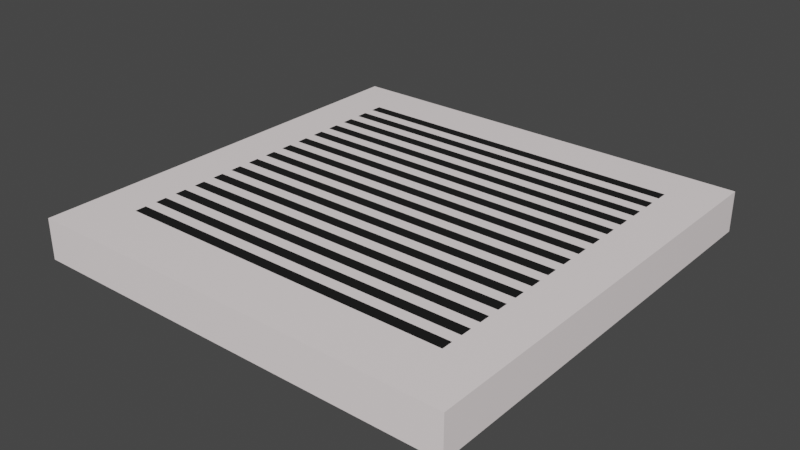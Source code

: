 # Source: floorTileGrill.blend  (saved by Blender 3.1.7; exported with 4.5.12 LTS)
import bpy
from mathutils import Matrix  # noqa: F401  (used for matrix-valued properties, if any)

bpy.ops.wm.read_factory_settings(use_empty=True)
scene = bpy.context.scene
scene.name = 'Scene'

# ---- collections
col_collection = bpy.data.collections.new('Collection'); scene.collection.children.link(col_collection)

# ---- materials (node trees are filled in below, after node groups)
mat_material = bpy.data.materials.new('Material')
mat_material.alpha_threshold = 0.0
mat_material.use_transparent_shadow = False
mat_material.line_color = (0.0, 0.0, 0.0, 1.0)
mat_material_001 = bpy.data.materials.new('Material.001')
mat_material_001.use_transparent_shadow = False

# ---- material node trees
mat_material.use_nodes = True; mat_material.node_tree.nodes.clear()
_N = mat_material.node_tree.nodes; _L = mat_material.node_tree.links
n0 = _N.new('ShaderNodeOutputMaterial'); n0.name = 'Material Output'; n0.location = (300, 300)
n1 = _N.new('ShaderNodeBsdfPrincipled'); n1.name = 'Principled BSDF'; n1.location = (10, 300)
n1.distribution = 'GGX'
n1.subsurface_method = 'RANDOM_WALK_SKIN'
n1.inputs[0].default_value = (1.0, 0.9114, 0.9114, 1.0)
n1.inputs[2].default_value = 0.4
n1.inputs[3].default_value = 1.45
n1.inputs[27].default_value = (0.0, 0.0, 0.0, 1.0)
n1.inputs[28].default_value = 1.0
_L.new(n1.outputs[0], n0.inputs[0])
n0.is_active_output = True
mat_material_001.use_nodes = True; mat_material_001.node_tree.nodes.clear()
_N = mat_material_001.node_tree.nodes; _L = mat_material_001.node_tree.links
n0 = _N.new('ShaderNodeBsdfPrincipled'); n0.name = 'Principled BSDF'; n0.location = (10, 300)
n0.distribution = 'GGX'
n0.subsurface_method = 'RANDOM_WALK_SKIN'
n0.inputs[0].default_value = (0.009018, 0.009018, 0.009018, 1.0)
n0.inputs[3].default_value = 1.45
n0.inputs[27].default_value = (0.0, 0.0, 0.0, 1.0)
n0.inputs[28].default_value = 1.0
n1 = _N.new('ShaderNodeOutputMaterial'); n1.name = 'Material Output'; n1.location = (300, 300)
_L.new(n0.outputs[0], n1.inputs[0])
n1.is_active_output = True

# ---- world
world_world = bpy.data.worlds.new('World'); scene.world = world_world
world_world.use_nodes = True; world_world.node_tree.nodes.clear()
_N = world_world.node_tree.nodes; _L = world_world.node_tree.links
n0 = _N.new('ShaderNodeOutputWorld'); n0.name = 'World Output'; n0.location = (300, 300)
n1 = _N.new('ShaderNodeBackground'); n1.name = 'Background'; n1.location = (10, 300)
n1.inputs[0].default_value = (0.05088, 0.05088, 0.05088, 1.0)
_L.new(n1.outputs[0], n0.inputs[0])
n0.is_active_output = True
world_world.color = (0.05088, 0.05088, 0.05088)
world_world.use_sun_shadow = False
world_world.sun_shadow_jitter_overblur = 0.0

# ---- meshes
me_cube = bpy.data.meshes.new('Cube')
me_cube.from_pydata([(3.614, -0.4032, -0.01251), (4.047, 0.03, -0.3936), (3.614, -3.565, -0.01251), (4.047, -3.998, -0.3936), (0.4305, -0.4032, -0.01251), (-0.002717, 0.03, -0.3936), (0.4305, -3.565, -0.01251), (-0.002717, -3.998, -0.3936), (4.047, -3.998, -0.01251), (-0.002717, -3.998, -0.01251), (4.047, 0.03, -0.01251), (-0.002717, 0.03, -0.01251)], [], [(3, 8, 9, 7), (7, 9, 11, 5), (5, 1, 3, 7), (1, 10, 8, 3), (5, 11, 10, 1), (2, 6, 9, 8), (0, 2, 8, 10), (6, 4, 11, 9), (4, 0, 10, 11)])
_uv = me_cube.uv_layers.new(name='UVMap')
_uv.uv.foreach_set('vector', [0.375, 0.75, 0.625, 0.75, 0.625, 1.0, 0.375, 1.0, 0.375, 0.0, 0.625, 0.0, 0.625, 0.25, 0.375, 0.25, 0.125, 0.5, 0.375, 0.5, 0.375, 0.75, 0.125, 0.75, 0.375, 0.5, 0.625, 0.5, 0.625, 0.75, 0.375, 0.75, 0.375, 0.25, 0.625, 0.25, 0.625, 0.5, 0.375, 0.5, 0.6517, 0.7231, 0.8483, 0.7231, 0.875, 0.75, 0.625, 0.75, 0.6517, 0.5269, 0.6517, 0.7231, 0.625, 0.75, 0.625, 0.5, 0.8483, 0.7231, 0.8483, 0.5269, 0.875, 0.5, 0.875, 0.75, 0.8483, 0.5269, 0.6517, 0.5269, 0.625, 0.5, 0.875, 0.5])
me_cube.materials.append(mat_material)
me_cube.use_remesh_preserve_volume = False
me_cube.use_remesh_preserve_attributes = False
me_cube.use_mirror_vertex_groups = False
me_cube.update()
me_cube_001 = bpy.data.meshes.new('Cube.001')
me_cube_001.from_pydata([(3.614, -0.4032, -0.01251), (0.4305, -0.4032, -0.01251), (3.614, -0.5086, -0.01251), (3.614, -0.614, -0.01251), (3.614, -0.7194, -0.01251), (3.614, -0.8247, -0.01251), (3.614, -0.9301, -0.01251), (3.614, -1.036, -0.01251), (3.614, -1.141, -0.01251), (3.614, -1.246, -0.01251), (3.614, -1.352, -0.01251), (3.614, -1.457, -0.01251), (3.614, -1.562, -0.01251), (3.614, -1.668, -0.01251), (3.614, -1.773, -0.01251), (3.614, -1.879, -0.01251), (3.614, -1.984, -0.01251), (3.614, -2.089, -0.01251), (3.614, -2.195, -0.01251), (3.614, -2.3, -0.01251), (3.614, -2.406, -0.01251), (3.614, -2.511, -0.01251), (3.614, -2.616, -0.01251), (3.614, -2.722, -0.01251), (3.614, -2.827, -0.01251), (3.614, -2.933, -0.01251), (3.614, -3.038, -0.01251), (3.614, -3.143, -0.01251), (3.614, -3.249, -0.01251), (3.614, -3.354, -0.01251), (3.614, -3.46, -0.01251), (0.4305, -3.46, -0.01251), (0.4305, -3.354, -0.01251), (0.4305, -3.249, -0.01251), (0.4305, -3.143, -0.01251), (0.4305, -3.038, -0.01251), (0.4305, -2.933, -0.01251), (0.4305, -2.827, -0.01251), (0.4305, -2.722, -0.01251), (0.4305, -2.616, -0.01251), (0.4305, -2.511, -0.01251), (0.4305, -2.406, -0.01251), (0.4305, -2.3, -0.01251), (0.4305, -2.195, -0.01251), (0.4305, -2.089, -0.01251), (0.4305, -1.984, -0.01251), (0.4305, -1.879, -0.01251), (0.4305, -1.773, -0.01251), (0.4305, -1.668, -0.01251), (0.4305, -1.562, -0.01251), (0.4305, -1.457, -0.01251), (0.4305, -1.352, -0.01251), (0.4305, -1.246, -0.01251), (0.4305, -1.141, -0.01251), (0.4305, -1.036, -0.01251), (0.4305, -0.9301, -0.01251), (0.4305, -0.8247, -0.01251), (0.4305, -0.7194, -0.01251), (0.4305, -0.614, -0.01251), (0.4305, -0.5086, -0.01251)], [], [(0, 1, 59, 2), (3, 58, 57, 4), (5, 56, 55, 6), (7, 54, 53, 8), (9, 52, 51, 10), (11, 50, 49, 12), (13, 48, 47, 14), (15, 46, 45, 16), (17, 44, 43, 18), (19, 42, 41, 20), (21, 40, 39, 22), (23, 38, 37, 24), (25, 36, 35, 26), (27, 34, 33, 28), (29, 32, 31, 30)])
_uv = me_cube_001.uv_layers.new(name='UVMap')
_uv.uv.foreach_set('vector', [0.6517, 0.5269, 0.8483, 0.5269, 0.8483, 0.5334, 0.6517, 0.5334, 0.6517, 0.54, 0.8483, 0.54, 0.8483, 0.5465, 0.6517, 0.5465, 0.6517, 0.553, 0.8483, 0.553, 0.8483, 0.5596, 0.6517, 0.5596, 0.6517, 0.5661, 0.8483, 0.5661, 0.8483, 0.5727, 0.6517, 0.5727, 0.6517, 0.5792, 0.8483, 0.5792, 0.8483, 0.5858, 0.6517, 0.5858, 0.6517, 0.5923, 0.8483, 0.5923, 0.8483, 0.5988, 0.6517, 0.5988, 0.6517, 0.6054, 0.8483, 0.6054, 0.8483, 0.6119, 0.6517, 0.6119, 0.6517, 0.6185, 0.8483, 0.6185, 0.8483, 0.625, 0.6517, 0.625, 0.6517, 0.6315, 0.8483, 0.6315, 0.8483, 0.6381, 0.6517, 0.6381, 0.6517, 0.6446, 0.8483, 0.6446, 0.8483, 0.6512, 0.6517, 0.6512, 0.6517, 0.6577, 0.8483, 0.6577, 0.8483, 0.6642, 0.6517, 0.6642, 0.6517, 0.6708, 0.8483, 0.6708, 0.8483, 0.6773, 0.6517, 0.6773, 0.6517, 0.6839, 0.8483, 0.6839, 0.8483, 0.6904, 0.6517, 0.6904, 0.6517, 0.697, 0.8483, 0.697, 0.8483, 0.7035, 0.6517, 0.7035, 0.6517, 0.71, 0.8483, 0.71, 0.8483, 0.7166, 0.6517, 0.7166])
me_cube_001.materials.append(mat_material_001)
me_cube_001.use_remesh_preserve_volume = False
me_cube_001.use_remesh_preserve_attributes = False
me_cube_001.use_mirror_vertex_groups = False
me_cube_001.update()
me_cube_002 = bpy.data.meshes.new('Cube.002')
me_cube_002.from_pydata([(3.614, -3.565, -0.01251), (0.4305, -3.565, -0.01251), (3.614, -0.5086, -0.01251), (3.614, -0.614, -0.01251), (3.614, -0.7194, -0.01251), (3.614, -0.8247, -0.01251), (3.614, -0.9301, -0.01251), (3.614, -1.036, -0.01251), (3.614, -1.141, -0.01251), (3.614, -1.246, -0.01251), (3.614, -1.352, -0.01251), (3.614, -1.457, -0.01251), (3.614, -1.562, -0.01251), (3.614, -1.668, -0.01251), (3.614, -1.773, -0.01251), (3.614, -1.879, -0.01251), (3.614, -1.984, -0.01251), (3.614, -2.089, -0.01251), (3.614, -2.195, -0.01251), (3.614, -2.3, -0.01251), (3.614, -2.406, -0.01251), (3.614, -2.511, -0.01251), (3.614, -2.616, -0.01251), (3.614, -2.722, -0.01251), (3.614, -2.827, -0.01251), (3.614, -2.933, -0.01251), (3.614, -3.038, -0.01251), (3.614, -3.143, -0.01251), (3.614, -3.249, -0.01251), (3.614, -3.354, -0.01251), (3.614, -3.46, -0.01251), (0.4305, -3.46, -0.01251), (0.4305, -3.354, -0.01251), (0.4305, -3.249, -0.01251), (0.4305, -3.143, -0.01251), (0.4305, -3.038, -0.01251), (0.4305, -2.933, -0.01251), (0.4305, -2.827, -0.01251), (0.4305, -2.722, -0.01251), (0.4305, -2.616, -0.01251), (0.4305, -2.511, -0.01251), (0.4305, -2.406, -0.01251), (0.4305, -2.3, -0.01251), (0.4305, -2.195, -0.01251), (0.4305, -2.089, -0.01251), (0.4305, -1.984, -0.01251), (0.4305, -1.879, -0.01251), (0.4305, -1.773, -0.01251), (0.4305, -1.668, -0.01251), (0.4305, -1.562, -0.01251), (0.4305, -1.457, -0.01251), (0.4305, -1.352, -0.01251), (0.4305, -1.246, -0.01251), (0.4305, -1.141, -0.01251), (0.4305, -1.036, -0.01251), (0.4305, -0.9301, -0.01251), (0.4305, -0.8247, -0.01251), (0.4305, -0.7194, -0.01251), (0.4305, -0.614, -0.01251), (0.4305, -0.5086, -0.01251)], [], [(30, 31, 1, 0), (2, 59, 58, 3), (4, 57, 56, 5), (6, 55, 54, 7), (8, 53, 52, 9), (10, 51, 50, 11), (12, 49, 48, 13), (14, 47, 46, 15), (16, 45, 44, 17), (18, 43, 42, 19), (20, 41, 40, 21), (22, 39, 38, 23), (24, 37, 36, 25), (26, 35, 34, 27), (28, 33, 32, 29)])
_uv = me_cube_002.uv_layers.new(name='UVMap')
_uv.uv.foreach_set('vector', [0.6517, 0.7166, 0.8483, 0.7166, 0.8483, 0.7231, 0.6517, 0.7231, 0.6517, 0.5334, 0.8483, 0.5334, 0.8483, 0.54, 0.6517, 0.54, 0.6517, 0.5465, 0.8483, 0.5465, 0.8483, 0.553, 0.6517, 0.553, 0.6517, 0.5596, 0.8483, 0.5596, 0.8483, 0.5661, 0.6517, 0.5661, 0.6517, 0.5727, 0.8483, 0.5727, 0.8483, 0.5792, 0.6517, 0.5792, 0.6517, 0.5858, 0.8483, 0.5858, 0.8483, 0.5923, 0.6517, 0.5923, 0.6517, 0.5988, 0.8483, 0.5988, 0.8483, 0.6054, 0.6517, 0.6054, 0.6517, 0.6119, 0.8483, 0.6119, 0.8483, 0.6185, 0.6517, 0.6185, 0.6517, 0.625, 0.8483, 0.625, 0.8483, 0.6315, 0.6517, 0.6315, 0.6517, 0.6381, 0.8483, 0.6381, 0.8483, 0.6446, 0.6517, 0.6446, 0.6517, 0.6512, 0.8483, 0.6512, 0.8483, 0.6577, 0.6517, 0.6577, 0.6517, 0.6642, 0.8483, 0.6642, 0.8483, 0.6708, 0.6517, 0.6708, 0.6517, 0.6773, 0.8483, 0.6773, 0.8483, 0.6839, 0.6517, 0.6839, 0.6517, 0.6904, 0.8483, 0.6904, 0.8483, 0.697, 0.6517, 0.697, 0.6517, 0.7035, 0.8483, 0.7035, 0.8483, 0.71, 0.6517, 0.71])
me_cube_002.materials.append(mat_material)
me_cube_002.use_remesh_preserve_volume = False
me_cube_002.use_remesh_preserve_attributes = False
me_cube_002.use_mirror_vertex_groups = False
me_cube_002.update()

# ---- objects
ob_cube = bpy.data.objects.new('Cube', me_cube)
ob_cube_001 = bpy.data.objects.new('Cube.001', me_cube_001)
ob_cube_002 = bpy.data.objects.new('Cube.002', me_cube_002)

# ---- transforms, parenting, visibility, modifiers, constraints
ob_cube.location = (0.0, 0.0, 0.0)
ob_cube.lock_rotations_4d = False
ob_cube.empty_display_type = 'ARROWS'
ob_cube.lineart.crease_threshold = 0.0
ob_cube_001.location = (0.0, 0.0, 0.0)
ob_cube_001.lock_rotations_4d = False
ob_cube_001.empty_display_type = 'ARROWS'
ob_cube_001.lineart.crease_threshold = 0.0
ob_cube_002.location = (0.0, 0.0, 0.0)
ob_cube_002.lock_rotations_4d = False
ob_cube_002.empty_display_type = 'ARROWS'
ob_cube_002.lineart.crease_threshold = 0.0

# ---- collection membership
col_collection.objects.link(ob_cube)
col_collection.objects.link(ob_cube_001)
col_collection.objects.link(ob_cube_002)

# ---- scene / render settings (as saved in the file)
scene.frame_start = 1; scene.frame_end = 250; scene.frame_set(1)
scene.render.engine = 'BLENDER_EEVEE_NEXT'
scene.cycles.sampling_pattern = 'TABULATED_SOBOL'
scene.cycles.use_light_tree = False
scene.view_settings.view_transform = 'Filmic'
bpy.context.view_layer.update()

# ---- added for rendering (the .blend has no active camera and no usable light): camera, sun
cam_auto = bpy.data.cameras.new('AutoCamera')
cam_auto.lens = 50.0
cam_auto.sensor_width = 36.0
cam_auto.clip_end = 1000.0
ob_auto_camera = bpy.data.objects.new('AutoCamera', cam_auto)
scene.collection.objects.link(ob_auto_camera)
ob_auto_camera.location = (7.31871, -8.33995, 4.03419)
ob_auto_camera.rotation_euler = (1.09748, -7.21219e-08, 0.694738)
scene.camera = ob_auto_camera
light_auto_sun = bpy.data.lights.new('AutoSun', 'SUN')
light_auto_sun.energy = 3.0
light_auto_sun.angle = 0.0523599
ob_auto_sun = bpy.data.objects.new('AutoSun', light_auto_sun)
scene.collection.objects.link(ob_auto_sun)
ob_auto_sun.rotation_euler = (0.872665, 0.174533, 0.523599)
bpy.context.view_layer.update()
